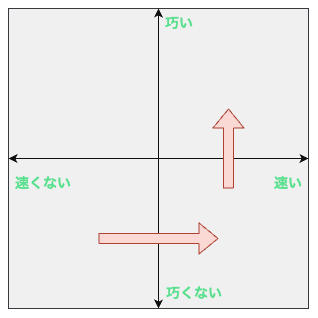

The diagram above was exported from draw.io. Its source (the exported page's mxGraphModel, read from the mxfile embedded in the PNG):
<mxGraphModel dx="785" dy="1529" grid="1" gridSize="10" guides="1" tooltips="1" connect="1" arrows="1" fold="1" page="1" pageScale="1" pageWidth="827" pageHeight="1169" math="0" shadow="0">
  <root>
    <mxCell id="0" />
    <mxCell id="1" parent="0" />
    <mxCell id="2" value="" style="whiteSpace=wrap;html=1;aspect=fixed;fillColor=#F0F0F0;strokeColor=#36393d;" parent="1" vertex="1">
      <mxGeometry x="240" width="300" height="300" as="geometry" />
    </mxCell>
    <mxCell id="4" value="" style="endArrow=classic;startArrow=classic;html=1;strokeColor=#101010;entryX=1;entryY=0.5;entryDx=0;entryDy=0;" parent="1" target="2" edge="1">
      <mxGeometry width="50" height="50" relative="1" as="geometry">
        <mxPoint x="240" y="150" as="sourcePoint" />
        <mxPoint x="480" y="150" as="targetPoint" />
      </mxGeometry>
    </mxCell>
    <mxCell id="5" value="" style="endArrow=classic;startArrow=classic;html=1;strokeColor=#101010;exitX=0.5;exitY=0;exitDx=0;exitDy=0;entryX=0.5;entryY=1;entryDx=0;entryDy=0;" parent="1" source="2" target="2" edge="1">
      <mxGeometry width="50" height="50" relative="1" as="geometry">
        <mxPoint x="379.5" y="50" as="sourcePoint" />
        <mxPoint x="379.5" y="240" as="targetPoint" />
        <Array as="points" />
      </mxGeometry>
    </mxCell>
    <mxCell id="6" value="&lt;b&gt;&lt;font style=&quot;font-size: 14px;&quot; color=&quot;#5ae08e&quot;&gt;速い&lt;/font&gt;&lt;/b&gt;" style="text;align=center;fillColor=none;html=1;verticalAlign=middle;whiteSpace=wrap;rounded=0;fontColor=#66FF66;" parent="1" vertex="1">
      <mxGeometry x="500" y="160" width="40" height="30" as="geometry" />
    </mxCell>
    <mxCell id="7" value="&lt;font color=&quot;#5ae08e&quot;&gt;&lt;span style=&quot;font-size: 14px;&quot;&gt;&lt;b&gt;速くない&lt;/b&gt;&lt;/span&gt;&lt;/font&gt;" style="text;align=center;fillColor=none;html=1;verticalAlign=middle;whiteSpace=wrap;rounded=0;fontColor=#66FF66;" parent="1" vertex="1">
      <mxGeometry x="240" y="160" width="70" height="30" as="geometry" />
    </mxCell>
    <mxCell id="9" value="&lt;b&gt;&lt;font style=&quot;font-size: 14px;&quot; color=&quot;#5ae08e&quot;&gt;巧い&lt;/font&gt;&lt;/b&gt;" style="text;align=center;fillColor=none;html=1;verticalAlign=middle;whiteSpace=wrap;rounded=0;fontColor=#66FF66;" parent="1" vertex="1">
      <mxGeometry x="392" width="38" height="30" as="geometry" />
    </mxCell>
    <mxCell id="10" value="&lt;b&gt;&lt;font style=&quot;font-size: 14px;&quot; color=&quot;#5ae08e&quot;&gt;巧くない&lt;/font&gt;&lt;/b&gt;" style="text;align=center;fillColor=none;html=1;verticalAlign=middle;whiteSpace=wrap;rounded=0;fontColor=#66FF66;" parent="1" vertex="1">
      <mxGeometry x="392" y="270" width="68" height="30" as="geometry" />
    </mxCell>
    <mxCell id="11" value="" style="shape=flexArrow;endArrow=classic;html=1;strokeColor=#ae4132;fontColor=#5AE08E;fillColor=#fad9d5;" parent="1" edge="1">
      <mxGeometry width="50" height="50" relative="1" as="geometry">
        <mxPoint x="330" y="230" as="sourcePoint" />
        <mxPoint x="450" y="230" as="targetPoint" />
      </mxGeometry>
    </mxCell>
    <mxCell id="12" value="" style="shape=flexArrow;endArrow=classic;html=1;strokeColor=#ae4132;fontColor=#5AE08E;fillColor=#fad9d5;" parent="1" edge="1">
      <mxGeometry width="50" height="50" relative="1" as="geometry">
        <mxPoint x="460" y="180" as="sourcePoint" />
        <mxPoint x="460" y="100" as="targetPoint" />
      </mxGeometry>
    </mxCell>
  </root>
</mxGraphModel>